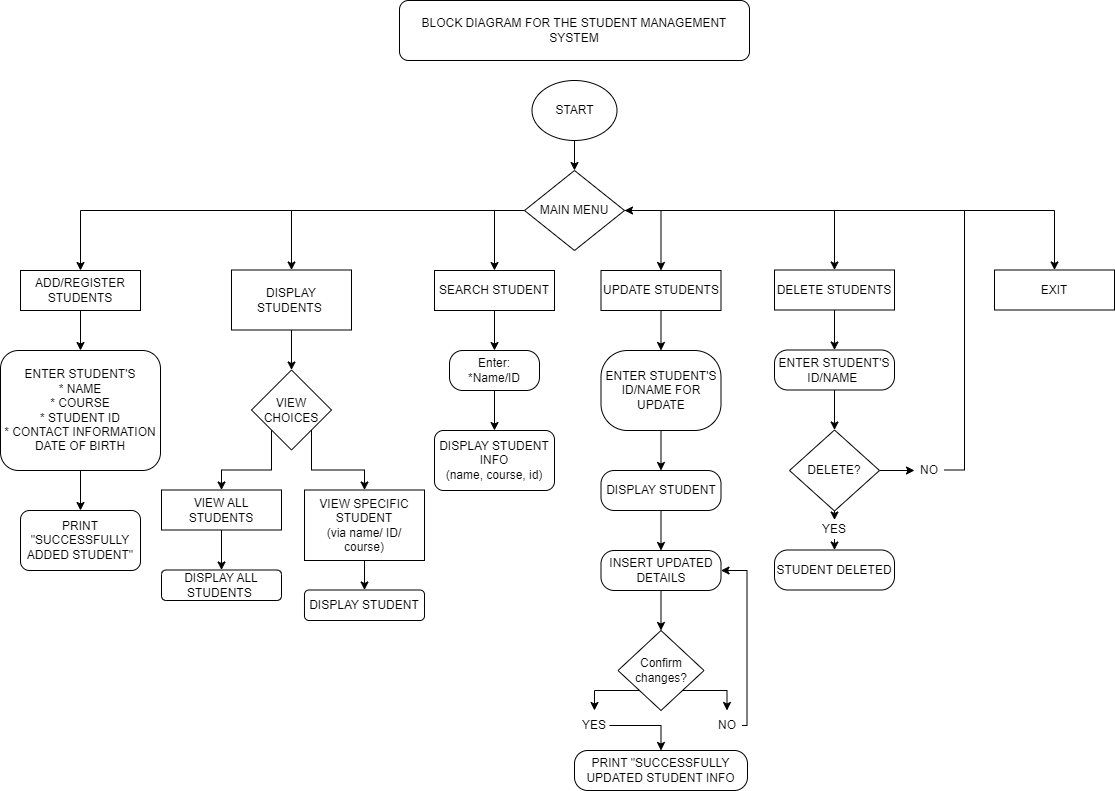

The diagram above was exported from draw.io. Its source (the exported page's mxGraphModel, read from the mxfile embedded in the PNG):
<mxGraphModel dx="3262" dy="1030" grid="1" gridSize="10" guides="1" tooltips="1" connect="1" arrows="1" fold="1" page="1" pageScale="1" pageWidth="827" pageHeight="1169" math="0" shadow="0">
  <root>
    <mxCell id="0" />
    <mxCell id="1" parent="0" />
    <mxCell id="5nHdF5tHbVPmGwD8RNY7-2" value="BLOCK DIAGRAM FOR THE STUDENT MANAGEMENT SYSTEM" style="rounded=1;whiteSpace=wrap;html=1;" vertex="1" parent="1">
      <mxGeometry x="-171" y="80" width="350" height="60" as="geometry" />
    </mxCell>
    <mxCell id="5nHdF5tHbVPmGwD8RNY7-43" style="edgeStyle=orthogonalEdgeStyle;rounded=0;orthogonalLoop=1;jettySize=auto;html=1;exitX=0.5;exitY=1;exitDx=0;exitDy=0;entryX=0.5;entryY=0;entryDx=0;entryDy=0;" edge="1" parent="1" source="5nHdF5tHbVPmGwD8RNY7-4" target="5nHdF5tHbVPmGwD8RNY7-21">
      <mxGeometry relative="1" as="geometry" />
    </mxCell>
    <mxCell id="5nHdF5tHbVPmGwD8RNY7-4" value="ADD/REGISTER STUDENTS" style="rounded=0;whiteSpace=wrap;html=1;" vertex="1" parent="1">
      <mxGeometry x="-550" y="350" width="120" height="40" as="geometry" />
    </mxCell>
    <mxCell id="5nHdF5tHbVPmGwD8RNY7-36" style="edgeStyle=orthogonalEdgeStyle;rounded=0;orthogonalLoop=1;jettySize=auto;html=1;exitX=0.5;exitY=1;exitDx=0;exitDy=0;entryX=0.5;entryY=0;entryDx=0;entryDy=0;" edge="1" parent="1" source="5nHdF5tHbVPmGwD8RNY7-5" target="5nHdF5tHbVPmGwD8RNY7-24">
      <mxGeometry relative="1" as="geometry" />
    </mxCell>
    <mxCell id="5nHdF5tHbVPmGwD8RNY7-5" value="DISPLAY STUDENTS&amp;nbsp;" style="rounded=0;whiteSpace=wrap;html=1;" vertex="1" parent="1">
      <mxGeometry x="-339" y="349.5" width="120" height="60" as="geometry" />
    </mxCell>
    <mxCell id="5nHdF5tHbVPmGwD8RNY7-92" style="edgeStyle=orthogonalEdgeStyle;rounded=0;orthogonalLoop=1;jettySize=auto;html=1;exitX=0.5;exitY=1;exitDx=0;exitDy=0;entryX=0.5;entryY=0;entryDx=0;entryDy=0;" edge="1" parent="1" source="5nHdF5tHbVPmGwD8RNY7-6" target="5nHdF5tHbVPmGwD8RNY7-45">
      <mxGeometry relative="1" as="geometry" />
    </mxCell>
    <mxCell id="5nHdF5tHbVPmGwD8RNY7-6" value="SEARCH STUDENT" style="rounded=0;whiteSpace=wrap;html=1;" vertex="1" parent="1">
      <mxGeometry x="-136" y="350" width="120" height="40" as="geometry" />
    </mxCell>
    <mxCell id="5nHdF5tHbVPmGwD8RNY7-56" style="edgeStyle=orthogonalEdgeStyle;rounded=0;orthogonalLoop=1;jettySize=auto;html=1;exitX=0.5;exitY=1;exitDx=0;exitDy=0;entryX=0.5;entryY=0;entryDx=0;entryDy=0;" edge="1" parent="1" source="5nHdF5tHbVPmGwD8RNY7-7" target="5nHdF5tHbVPmGwD8RNY7-55">
      <mxGeometry relative="1" as="geometry" />
    </mxCell>
    <mxCell id="5nHdF5tHbVPmGwD8RNY7-7" value="UPDATE STUDENTS" style="rounded=0;whiteSpace=wrap;html=1;" vertex="1" parent="1">
      <mxGeometry x="30.5" y="350" width="120" height="40" as="geometry" />
    </mxCell>
    <mxCell id="5nHdF5tHbVPmGwD8RNY7-69" style="edgeStyle=orthogonalEdgeStyle;rounded=0;orthogonalLoop=1;jettySize=auto;html=1;exitX=0.5;exitY=1;exitDx=0;exitDy=0;entryX=0.5;entryY=0;entryDx=0;entryDy=0;" edge="1" parent="1" source="5nHdF5tHbVPmGwD8RNY7-8" target="5nHdF5tHbVPmGwD8RNY7-64">
      <mxGeometry relative="1" as="geometry" />
    </mxCell>
    <mxCell id="5nHdF5tHbVPmGwD8RNY7-8" value="DELETE STUDENTS" style="rounded=0;whiteSpace=wrap;html=1;" vertex="1" parent="1">
      <mxGeometry x="204" y="349.5" width="120" height="40" as="geometry" />
    </mxCell>
    <mxCell id="5nHdF5tHbVPmGwD8RNY7-9" value="EXIT" style="rounded=0;whiteSpace=wrap;html=1;" vertex="1" parent="1">
      <mxGeometry x="424" y="349.5" width="120" height="40" as="geometry" />
    </mxCell>
    <mxCell id="5nHdF5tHbVPmGwD8RNY7-20" style="edgeStyle=orthogonalEdgeStyle;rounded=0;orthogonalLoop=1;jettySize=auto;html=1;exitX=0.5;exitY=1;exitDx=0;exitDy=0;entryX=0.5;entryY=0;entryDx=0;entryDy=0;" edge="1" parent="1" source="5nHdF5tHbVPmGwD8RNY7-10" target="5nHdF5tHbVPmGwD8RNY7-13">
      <mxGeometry relative="1" as="geometry" />
    </mxCell>
    <mxCell id="5nHdF5tHbVPmGwD8RNY7-10" value="START" style="ellipse;whiteSpace=wrap;html=1;" vertex="1" parent="1">
      <mxGeometry x="-38.5" y="160" width="85" height="60" as="geometry" />
    </mxCell>
    <mxCell id="5nHdF5tHbVPmGwD8RNY7-14" style="edgeStyle=orthogonalEdgeStyle;rounded=0;orthogonalLoop=1;jettySize=auto;html=1;exitX=0;exitY=0.5;exitDx=0;exitDy=0;entryX=0.5;entryY=0;entryDx=0;entryDy=0;" edge="1" parent="1" source="5nHdF5tHbVPmGwD8RNY7-13" target="5nHdF5tHbVPmGwD8RNY7-4">
      <mxGeometry relative="1" as="geometry" />
    </mxCell>
    <mxCell id="5nHdF5tHbVPmGwD8RNY7-15" style="edgeStyle=orthogonalEdgeStyle;rounded=0;orthogonalLoop=1;jettySize=auto;html=1;entryX=0.5;entryY=0;entryDx=0;entryDy=0;" edge="1" parent="1" source="5nHdF5tHbVPmGwD8RNY7-13" target="5nHdF5tHbVPmGwD8RNY7-5">
      <mxGeometry relative="1" as="geometry" />
    </mxCell>
    <mxCell id="5nHdF5tHbVPmGwD8RNY7-18" style="edgeStyle=orthogonalEdgeStyle;rounded=0;orthogonalLoop=1;jettySize=auto;html=1;exitX=1;exitY=0.5;exitDx=0;exitDy=0;entryX=0.5;entryY=0;entryDx=0;entryDy=0;" edge="1" parent="1" source="5nHdF5tHbVPmGwD8RNY7-13" target="5nHdF5tHbVPmGwD8RNY7-8">
      <mxGeometry relative="1" as="geometry" />
    </mxCell>
    <mxCell id="5nHdF5tHbVPmGwD8RNY7-19" style="edgeStyle=orthogonalEdgeStyle;rounded=0;orthogonalLoop=1;jettySize=auto;html=1;exitX=1;exitY=0.5;exitDx=0;exitDy=0;entryX=0.5;entryY=0;entryDx=0;entryDy=0;" edge="1" parent="1" source="5nHdF5tHbVPmGwD8RNY7-13" target="5nHdF5tHbVPmGwD8RNY7-9">
      <mxGeometry relative="1" as="geometry" />
    </mxCell>
    <mxCell id="5nHdF5tHbVPmGwD8RNY7-46" style="edgeStyle=orthogonalEdgeStyle;rounded=0;orthogonalLoop=1;jettySize=auto;html=1;exitX=0;exitY=0.5;exitDx=0;exitDy=0;entryX=0.5;entryY=0;entryDx=0;entryDy=0;" edge="1" parent="1" source="5nHdF5tHbVPmGwD8RNY7-13" target="5nHdF5tHbVPmGwD8RNY7-6">
      <mxGeometry relative="1" as="geometry" />
    </mxCell>
    <mxCell id="5nHdF5tHbVPmGwD8RNY7-53" style="edgeStyle=orthogonalEdgeStyle;rounded=0;orthogonalLoop=1;jettySize=auto;html=1;exitX=1;exitY=0.5;exitDx=0;exitDy=0;" edge="1" parent="1" source="5nHdF5tHbVPmGwD8RNY7-13" target="5nHdF5tHbVPmGwD8RNY7-7">
      <mxGeometry relative="1" as="geometry" />
    </mxCell>
    <mxCell id="5nHdF5tHbVPmGwD8RNY7-13" value="MAIN MENU" style="rhombus;whiteSpace=wrap;html=1;" vertex="1" parent="1">
      <mxGeometry x="-46" y="250" width="100" height="80" as="geometry" />
    </mxCell>
    <mxCell id="5nHdF5tHbVPmGwD8RNY7-44" style="edgeStyle=orthogonalEdgeStyle;rounded=0;orthogonalLoop=1;jettySize=auto;html=1;exitX=0.5;exitY=1;exitDx=0;exitDy=0;entryX=0.5;entryY=0;entryDx=0;entryDy=0;" edge="1" parent="1" source="5nHdF5tHbVPmGwD8RNY7-21" target="5nHdF5tHbVPmGwD8RNY7-22">
      <mxGeometry relative="1" as="geometry" />
    </mxCell>
    <mxCell id="5nHdF5tHbVPmGwD8RNY7-21" value="ENTER STUDENT'S&lt;div&gt;* NAME&lt;/div&gt;&lt;div&gt;* COURSE&lt;/div&gt;&lt;div&gt;* STUDENT ID&lt;/div&gt;&lt;div&gt;* CONTACT INFORMATION&lt;/div&gt;&lt;div&gt;DATE OF BIRTH&lt;/div&gt;" style="rounded=1;whiteSpace=wrap;html=1;" vertex="1" parent="1">
      <mxGeometry x="-570" y="430" width="160" height="120" as="geometry" />
    </mxCell>
    <mxCell id="5nHdF5tHbVPmGwD8RNY7-22" value="PRINT &quot;SUCCESSFULLY ADDED STUDENT&quot;" style="rounded=1;whiteSpace=wrap;html=1;" vertex="1" parent="1">
      <mxGeometry x="-550" y="590" width="120" height="60" as="geometry" />
    </mxCell>
    <mxCell id="5nHdF5tHbVPmGwD8RNY7-40" style="edgeStyle=orthogonalEdgeStyle;rounded=0;orthogonalLoop=1;jettySize=auto;html=1;exitX=0;exitY=1;exitDx=0;exitDy=0;entryX=0.5;entryY=0;entryDx=0;entryDy=0;" edge="1" parent="1" source="5nHdF5tHbVPmGwD8RNY7-24" target="5nHdF5tHbVPmGwD8RNY7-30">
      <mxGeometry relative="1" as="geometry" />
    </mxCell>
    <mxCell id="5nHdF5tHbVPmGwD8RNY7-41" style="edgeStyle=orthogonalEdgeStyle;rounded=0;orthogonalLoop=1;jettySize=auto;html=1;exitX=1;exitY=1;exitDx=0;exitDy=0;entryX=0.5;entryY=0;entryDx=0;entryDy=0;" edge="1" parent="1" source="5nHdF5tHbVPmGwD8RNY7-24" target="5nHdF5tHbVPmGwD8RNY7-33">
      <mxGeometry relative="1" as="geometry" />
    </mxCell>
    <mxCell id="5nHdF5tHbVPmGwD8RNY7-24" value="VIEW CHOICES" style="rhombus;whiteSpace=wrap;html=1;" vertex="1" parent="1">
      <mxGeometry x="-319" y="449.5" width="80" height="80" as="geometry" />
    </mxCell>
    <mxCell id="5nHdF5tHbVPmGwD8RNY7-38" style="edgeStyle=orthogonalEdgeStyle;rounded=0;orthogonalLoop=1;jettySize=auto;html=1;entryX=0.5;entryY=0;entryDx=0;entryDy=0;" edge="1" parent="1" source="5nHdF5tHbVPmGwD8RNY7-30" target="5nHdF5tHbVPmGwD8RNY7-32">
      <mxGeometry relative="1" as="geometry" />
    </mxCell>
    <mxCell id="5nHdF5tHbVPmGwD8RNY7-30" value="VIEW ALL STUDENTS" style="rounded=0;whiteSpace=wrap;html=1;" vertex="1" parent="1">
      <mxGeometry x="-409" y="569.5" width="120" height="40" as="geometry" />
    </mxCell>
    <mxCell id="5nHdF5tHbVPmGwD8RNY7-32" value="DISPLAY ALL STUDENTS&amp;nbsp;" style="rounded=1;whiteSpace=wrap;html=1;" vertex="1" parent="1">
      <mxGeometry x="-409" y="649.5" width="120" height="30.5" as="geometry" />
    </mxCell>
    <mxCell id="5nHdF5tHbVPmGwD8RNY7-42" style="edgeStyle=orthogonalEdgeStyle;rounded=0;orthogonalLoop=1;jettySize=auto;html=1;exitX=0.5;exitY=1;exitDx=0;exitDy=0;entryX=0.5;entryY=0;entryDx=0;entryDy=0;" edge="1" parent="1" source="5nHdF5tHbVPmGwD8RNY7-33" target="5nHdF5tHbVPmGwD8RNY7-34">
      <mxGeometry relative="1" as="geometry" />
    </mxCell>
    <mxCell id="5nHdF5tHbVPmGwD8RNY7-33" value="VIEW SPECIFIC STUDENT&lt;br&gt;&lt;div&gt;(via name/ ID/ course)&lt;/div&gt;" style="rounded=0;whiteSpace=wrap;html=1;" vertex="1" parent="1">
      <mxGeometry x="-266" y="569.5" width="120" height="70.5" as="geometry" />
    </mxCell>
    <mxCell id="5nHdF5tHbVPmGwD8RNY7-34" value="DISPLAY STUDENT" style="rounded=1;whiteSpace=wrap;html=1;" vertex="1" parent="1">
      <mxGeometry x="-266" y="669.5" width="120" height="30.5" as="geometry" />
    </mxCell>
    <mxCell id="5nHdF5tHbVPmGwD8RNY7-52" style="edgeStyle=orthogonalEdgeStyle;rounded=0;orthogonalLoop=1;jettySize=auto;html=1;exitX=0.5;exitY=1;exitDx=0;exitDy=0;entryX=0.5;entryY=0;entryDx=0;entryDy=0;" edge="1" parent="1" source="5nHdF5tHbVPmGwD8RNY7-45" target="5nHdF5tHbVPmGwD8RNY7-50">
      <mxGeometry relative="1" as="geometry" />
    </mxCell>
    <mxCell id="5nHdF5tHbVPmGwD8RNY7-45" value="Enter:&lt;div&gt;*Name/ID&lt;/div&gt;" style="rounded=1;whiteSpace=wrap;html=1;arcSize=33;" vertex="1" parent="1">
      <mxGeometry x="-121" y="430" width="90" height="40" as="geometry" />
    </mxCell>
    <mxCell id="5nHdF5tHbVPmGwD8RNY7-50" value="DISPLAY STUDENT INFO&lt;div&gt;(name, course, id)&lt;/div&gt;" style="rounded=1;whiteSpace=wrap;html=1;" vertex="1" parent="1">
      <mxGeometry x="-136" y="510" width="120" height="60" as="geometry" />
    </mxCell>
    <mxCell id="5nHdF5tHbVPmGwD8RNY7-59" style="edgeStyle=orthogonalEdgeStyle;rounded=0;orthogonalLoop=1;jettySize=auto;html=1;exitX=0.5;exitY=1;exitDx=0;exitDy=0;" edge="1" parent="1" source="5nHdF5tHbVPmGwD8RNY7-55" target="5nHdF5tHbVPmGwD8RNY7-57">
      <mxGeometry relative="1" as="geometry" />
    </mxCell>
    <mxCell id="5nHdF5tHbVPmGwD8RNY7-55" value="ENTER STUDENT'S ID/NAME FOR UPDATE" style="rounded=1;whiteSpace=wrap;html=1;arcSize=33;" vertex="1" parent="1">
      <mxGeometry x="30.5" y="430" width="120" height="80" as="geometry" />
    </mxCell>
    <mxCell id="5nHdF5tHbVPmGwD8RNY7-62" style="edgeStyle=orthogonalEdgeStyle;rounded=0;orthogonalLoop=1;jettySize=auto;html=1;exitX=0.5;exitY=1;exitDx=0;exitDy=0;entryX=0.5;entryY=0;entryDx=0;entryDy=0;" edge="1" parent="1" source="5nHdF5tHbVPmGwD8RNY7-57" target="5nHdF5tHbVPmGwD8RNY7-60">
      <mxGeometry relative="1" as="geometry" />
    </mxCell>
    <mxCell id="5nHdF5tHbVPmGwD8RNY7-57" value="DISPLAY STUDENT" style="rounded=1;whiteSpace=wrap;html=1;arcSize=33;" vertex="1" parent="1">
      <mxGeometry x="30.5" y="550" width="120" height="40" as="geometry" />
    </mxCell>
    <mxCell id="5nHdF5tHbVPmGwD8RNY7-80" style="edgeStyle=orthogonalEdgeStyle;rounded=0;orthogonalLoop=1;jettySize=auto;html=1;exitX=0.5;exitY=1;exitDx=0;exitDy=0;entryX=0.5;entryY=0;entryDx=0;entryDy=0;" edge="1" parent="1" source="5nHdF5tHbVPmGwD8RNY7-60" target="5nHdF5tHbVPmGwD8RNY7-79">
      <mxGeometry relative="1" as="geometry" />
    </mxCell>
    <mxCell id="5nHdF5tHbVPmGwD8RNY7-60" value="INSERT UPDATED DETAILS" style="rounded=1;whiteSpace=wrap;html=1;arcSize=33;" vertex="1" parent="1">
      <mxGeometry x="30.5" y="630" width="120" height="40" as="geometry" />
    </mxCell>
    <mxCell id="5nHdF5tHbVPmGwD8RNY7-61" value="PRINT &quot;SUCCESSFULLY UPDATED STUDENT INFO" style="rounded=1;whiteSpace=wrap;html=1;arcSize=33;" vertex="1" parent="1">
      <mxGeometry x="4" y="830" width="173" height="40" as="geometry" />
    </mxCell>
    <mxCell id="5nHdF5tHbVPmGwD8RNY7-70" style="edgeStyle=orthogonalEdgeStyle;rounded=0;orthogonalLoop=1;jettySize=auto;html=1;exitX=0.5;exitY=1;exitDx=0;exitDy=0;entryX=0.5;entryY=0;entryDx=0;entryDy=0;" edge="1" parent="1" source="5nHdF5tHbVPmGwD8RNY7-64" target="5nHdF5tHbVPmGwD8RNY7-66">
      <mxGeometry relative="1" as="geometry" />
    </mxCell>
    <mxCell id="5nHdF5tHbVPmGwD8RNY7-64" value="ENTER STUDENT'S ID/NAME&amp;nbsp;" style="rounded=1;whiteSpace=wrap;html=1;arcSize=33;" vertex="1" parent="1">
      <mxGeometry x="204" y="429.5" width="120" height="40" as="geometry" />
    </mxCell>
    <mxCell id="5nHdF5tHbVPmGwD8RNY7-93" style="edgeStyle=orthogonalEdgeStyle;rounded=0;orthogonalLoop=1;jettySize=auto;html=1;exitX=1;exitY=0.5;exitDx=0;exitDy=0;entryX=0;entryY=0.5;entryDx=0;entryDy=0;" edge="1" parent="1" source="5nHdF5tHbVPmGwD8RNY7-66" target="5nHdF5tHbVPmGwD8RNY7-76">
      <mxGeometry relative="1" as="geometry" />
    </mxCell>
    <mxCell id="5nHdF5tHbVPmGwD8RNY7-95" style="edgeStyle=orthogonalEdgeStyle;rounded=0;orthogonalLoop=1;jettySize=auto;html=1;exitX=0.5;exitY=1;exitDx=0;exitDy=0;entryX=0.5;entryY=0;entryDx=0;entryDy=0;" edge="1" parent="1" source="5nHdF5tHbVPmGwD8RNY7-66" target="5nHdF5tHbVPmGwD8RNY7-74">
      <mxGeometry relative="1" as="geometry" />
    </mxCell>
    <mxCell id="5nHdF5tHbVPmGwD8RNY7-66" value="DELETE?" style="rhombus;whiteSpace=wrap;html=1;" vertex="1" parent="1">
      <mxGeometry x="219" y="509.5" width="90" height="81" as="geometry" />
    </mxCell>
    <mxCell id="5nHdF5tHbVPmGwD8RNY7-67" value="STUDENT DELETED" style="rounded=1;whiteSpace=wrap;html=1;arcSize=33;" vertex="1" parent="1">
      <mxGeometry x="204" y="629.5" width="120" height="40" as="geometry" />
    </mxCell>
    <mxCell id="5nHdF5tHbVPmGwD8RNY7-96" style="edgeStyle=orthogonalEdgeStyle;rounded=0;orthogonalLoop=1;jettySize=auto;html=1;exitX=0.5;exitY=1;exitDx=0;exitDy=0;entryX=0.5;entryY=0;entryDx=0;entryDy=0;" edge="1" parent="1" source="5nHdF5tHbVPmGwD8RNY7-74" target="5nHdF5tHbVPmGwD8RNY7-67">
      <mxGeometry relative="1" as="geometry" />
    </mxCell>
    <mxCell id="5nHdF5tHbVPmGwD8RNY7-74" value="YES" style="text;html=1;align=center;verticalAlign=middle;whiteSpace=wrap;rounded=0;" vertex="1" parent="1">
      <mxGeometry x="249" y="599.5" width="30" height="19" as="geometry" />
    </mxCell>
    <mxCell id="5nHdF5tHbVPmGwD8RNY7-94" style="edgeStyle=orthogonalEdgeStyle;rounded=0;orthogonalLoop=1;jettySize=auto;html=1;exitX=1;exitY=0.5;exitDx=0;exitDy=0;entryX=1;entryY=0.5;entryDx=0;entryDy=0;" edge="1" parent="1" source="5nHdF5tHbVPmGwD8RNY7-76" target="5nHdF5tHbVPmGwD8RNY7-13">
      <mxGeometry relative="1" as="geometry" />
    </mxCell>
    <mxCell id="5nHdF5tHbVPmGwD8RNY7-76" value="NO" style="text;html=1;align=center;verticalAlign=middle;whiteSpace=wrap;rounded=0;" vertex="1" parent="1">
      <mxGeometry x="344" y="534.5" width="30" height="30" as="geometry" />
    </mxCell>
    <mxCell id="5nHdF5tHbVPmGwD8RNY7-84" style="edgeStyle=orthogonalEdgeStyle;rounded=0;orthogonalLoop=1;jettySize=auto;html=1;exitX=0;exitY=1;exitDx=0;exitDy=0;entryX=0.5;entryY=0;entryDx=0;entryDy=0;" edge="1" parent="1" source="5nHdF5tHbVPmGwD8RNY7-79" target="5nHdF5tHbVPmGwD8RNY7-83">
      <mxGeometry relative="1" as="geometry">
        <Array as="points">
          <mxPoint x="70.5" y="770" />
          <mxPoint x="24.5" y="770" />
        </Array>
      </mxGeometry>
    </mxCell>
    <mxCell id="5nHdF5tHbVPmGwD8RNY7-89" style="edgeStyle=orthogonalEdgeStyle;rounded=0;orthogonalLoop=1;jettySize=auto;html=1;exitX=1;exitY=1;exitDx=0;exitDy=0;entryX=0.5;entryY=0;entryDx=0;entryDy=0;" edge="1" parent="1" source="5nHdF5tHbVPmGwD8RNY7-79" target="5nHdF5tHbVPmGwD8RNY7-88">
      <mxGeometry relative="1" as="geometry">
        <Array as="points">
          <mxPoint x="110.5" y="770" />
          <mxPoint x="156.5" y="770" />
        </Array>
      </mxGeometry>
    </mxCell>
    <mxCell id="5nHdF5tHbVPmGwD8RNY7-79" value="Confirm changes?" style="rhombus;whiteSpace=wrap;html=1;" vertex="1" parent="1">
      <mxGeometry x="47.5" y="710" width="86" height="80" as="geometry" />
    </mxCell>
    <mxCell id="5nHdF5tHbVPmGwD8RNY7-87" style="edgeStyle=orthogonalEdgeStyle;rounded=0;orthogonalLoop=1;jettySize=auto;html=1;exitX=1;exitY=0.5;exitDx=0;exitDy=0;entryX=0.5;entryY=0;entryDx=0;entryDy=0;" edge="1" parent="1" source="5nHdF5tHbVPmGwD8RNY7-83" target="5nHdF5tHbVPmGwD8RNY7-61">
      <mxGeometry relative="1" as="geometry" />
    </mxCell>
    <mxCell id="5nHdF5tHbVPmGwD8RNY7-83" value="YES" style="text;html=1;align=center;verticalAlign=middle;whiteSpace=wrap;rounded=0;" vertex="1" parent="1">
      <mxGeometry x="9" y="790" width="30" height="30" as="geometry" />
    </mxCell>
    <mxCell id="5nHdF5tHbVPmGwD8RNY7-90" style="edgeStyle=orthogonalEdgeStyle;rounded=0;orthogonalLoop=1;jettySize=auto;html=1;exitX=1;exitY=0.5;exitDx=0;exitDy=0;entryX=1;entryY=0.5;entryDx=0;entryDy=0;" edge="1" parent="1" source="5nHdF5tHbVPmGwD8RNY7-88" target="5nHdF5tHbVPmGwD8RNY7-60">
      <mxGeometry relative="1" as="geometry">
        <Array as="points">
          <mxPoint x="176.5" y="805" />
          <mxPoint x="176.5" y="650" />
        </Array>
      </mxGeometry>
    </mxCell>
    <mxCell id="5nHdF5tHbVPmGwD8RNY7-88" value="NO" style="text;html=1;align=center;verticalAlign=middle;whiteSpace=wrap;rounded=0;" vertex="1" parent="1">
      <mxGeometry x="141.5" y="790" width="30" height="30" as="geometry" />
    </mxCell>
  </root>
</mxGraphModel>